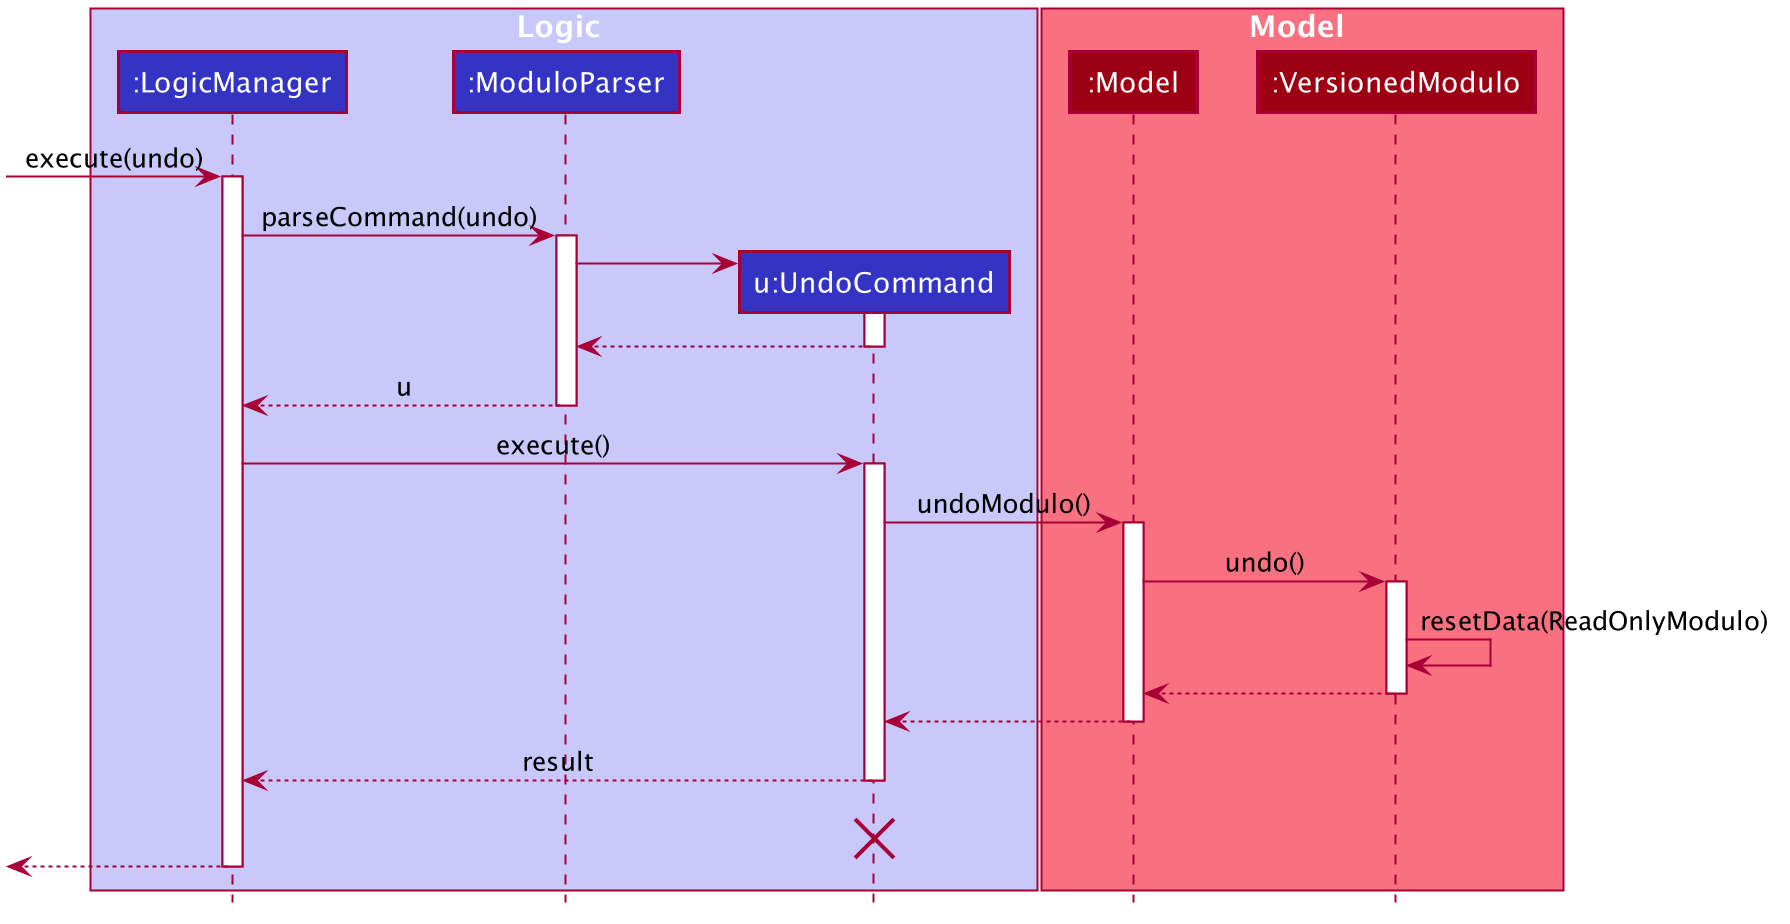

The diagram above was rendered by PlantUML. Its source (embedded in the PNG):
@startuml








skinparam BackgroundColor #FFFFFFF

skinparam Shadowing false

skinparam Class {
    FontColor #FFFFFF
    BorderThickness 1
    BorderColor #FFFFFF
    StereotypeFontColor #FFFFFF
    FontName Arial
}

skinparam Actor {
    BorderColor #000000
    Color #000000
    FontName Arial
}

skinparam Sequence {
    MessageAlign center
    BoxFontSize 15
    BoxPadding 0
    BoxFontColor #FFFFFF
    FontName Arial
}

skinparam Participant {
    FontColor #FFFFFFF
    Padding 20
}

skinparam MinClassWidth 50
skinparam ParticipantPadding 10
skinparam Shadowing false
skinparam DefaultTextAlignment center
skinparam packageStyle Rectangle

hide footbox
hide members
hide circle

box Logic #C8C8FA
participant ":LogicManager" as LogicManager #3333C4
participant ":ModuloParser" as ModuloParser #3333C4
participant "u:UndoCommand" as UndoCommand #3333C4
end box

box Model #F97181
participant ":Model" as Model #9D0012
participant ":VersionedModulo" as VersionedModulo #9D0012
end box
[-> LogicManager : execute(undo)
activate LogicManager

LogicManager -> ModuloParser : parseCommand(undo)
activate ModuloParser

create UndoCommand
ModuloParser -> UndoCommand
activate UndoCommand

UndoCommand --> ModuloParser
deactivate UndoCommand

ModuloParser --> LogicManager : u
deactivate ModuloParser

LogicManager -> UndoCommand : execute()
activate UndoCommand

UndoCommand -> Model : undoModulo()
activate Model

Model -> VersionedModulo : undo()
activate VersionedModulo

VersionedModulo -> VersionedModulo :resetData(ReadOnlyModulo)
VersionedModulo --> Model :
deactivate VersionedModulo

Model --> UndoCommand
deactivate Model

UndoCommand --> LogicManager : result
deactivate UndoCommand
UndoCommand -[hidden]-> LogicManager : result
destroy UndoCommand

[<--LogicManager
deactivate LogicManager
@enduml